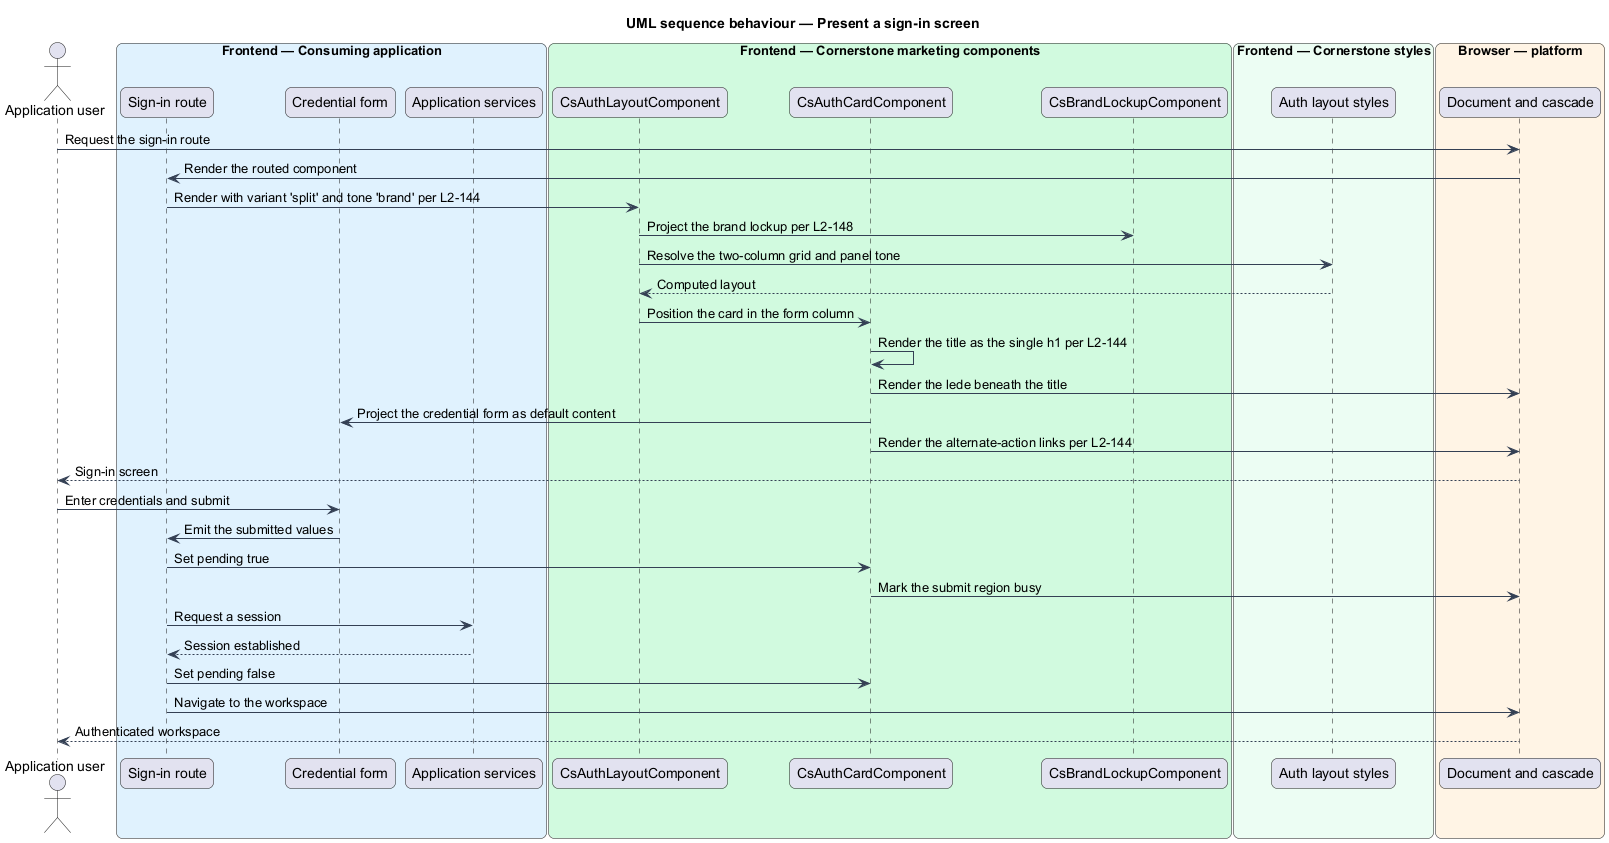

The diagram above was rendered by PlantUML. Its source (embedded in the PNG):
@startuml
title UML sequence behaviour — Present a sign-in screen
skinparam backgroundColor #FFFFFF
skinparam shadowing false
skinparam roundcorner 12
skinparam defaultFontName Arial
skinparam ArrowColor #344054
skinparam rectangle {
  BorderColor #344054
  FontColor #101828
}
skinparam package {
  BorderColor #667085
  FontColor #101828
  BackgroundColor #F9FAFB
}
actor "Application user" as user
box "Frontend — Consuming application" #E0F2FE
  participant "Sign-in route" as route
  participant "Credential form" as form
  participant "Application services" as appsvc
end box
box "Frontend — Cornerstone marketing components" #D1FADF
  participant "CsAuthLayoutComponent" as layout
  participant "CsAuthCardComponent" as card
  participant "CsBrandLockupComponent" as lockup
end box
box "Frontend — Cornerstone styles" #ECFDF3
  participant "Auth layout styles" as styles
end box
box "Browser — platform" #FFF4E5
  participant "Document and cascade" as browser
end box

user -> browser : Request the sign-in route
browser -> route : Render the routed component
route -> layout : Render with variant 'split' and tone 'brand' per L2-144
layout -> lockup : Project the brand lockup per L2-148
layout -> styles : Resolve the two-column grid and panel tone
styles --> layout : Computed layout
layout -> card : Position the card in the form column
card -> card : Render the title as the single h1 per L2-144
card -> browser : Render the lede beneath the title
card -> form : Project the credential form as default content
card -> browser : Render the alternate-action links per L2-144
browser --> user : Sign-in screen

user -> form : Enter credentials and submit
form -> route : Emit the submitted values
route -> card : Set pending true
card -> browser : Mark the submit region busy
route -> appsvc : Request a session
appsvc --> route : Session established
route -> card : Set pending false
route -> browser : Navigate to the workspace
browser --> user : Authenticated workspace
@enduml